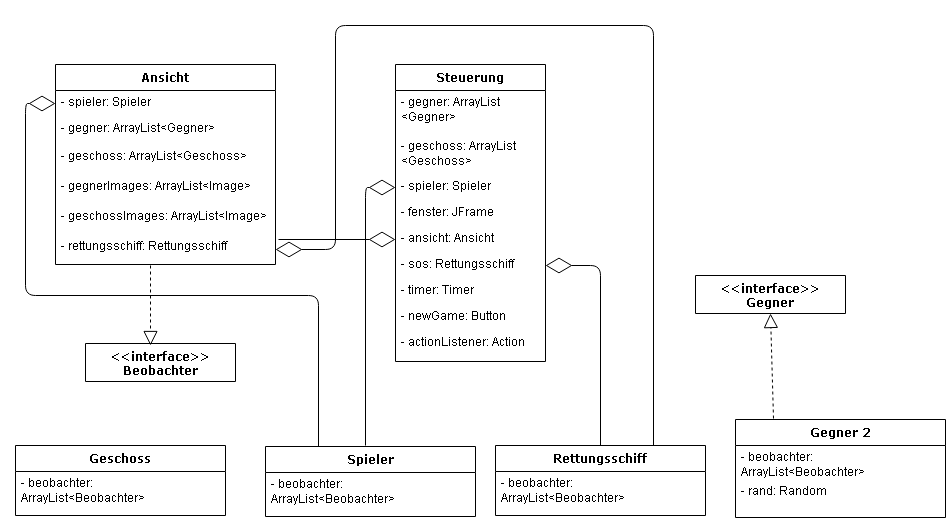

The diagram above was exported from draw.io. Its source (the exported page's mxGraphModel, read from the mxfile embedded in the PNG):
<mxGraphModel dx="754" dy="737" grid="1" gridSize="10" guides="1" tooltips="1" connect="1" arrows="1" fold="1" page="1" pageScale="1" pageWidth="1100" pageHeight="850" background="#ffffff" math="0" shadow="0">
  <root>
    <mxCell id="0" />
    <mxCell id="1" parent="0" />
    <mxCell id="78961159f06e98e8-17" value="Steuerung" style="swimlane;html=1;fontStyle=1;align=center;verticalAlign=top;childLayout=stackLayout;horizontal=1;startSize=26;horizontalStack=0;resizeParent=1;resizeLast=0;collapsible=1;marginBottom=0;swimlaneFillColor=#ffffff;rounded=0;shadow=0;comic=0;labelBackgroundColor=none;strokeColor=#000000;strokeWidth=1;fillColor=none;fontFamily=Verdana;fontSize=12;fontColor=#000000;" parent="1" vertex="1">
      <mxGeometry x="490" y="219" width="150" height="297" as="geometry" />
    </mxCell>
    <mxCell id="78961159f06e98e8-21" value="- gegner: ArrayList &amp;lt;Gegner&amp;gt;&lt;br&gt;&lt;br&gt;" style="text;html=1;strokeColor=none;fillColor=none;align=left;verticalAlign=top;spacingLeft=4;spacingRight=4;whiteSpace=wrap;overflow=hidden;rotatable=0;points=[[0,0.5],[1,0.5]];portConstraint=eastwest;" parent="78961159f06e98e8-17" vertex="1">
      <mxGeometry y="26" width="150" height="44" as="geometry" />
    </mxCell>
    <mxCell id="78961159f06e98e8-23" value="- geschoss: ArrayList &amp;lt;Geschoss&amp;gt;" style="text;html=1;strokeColor=none;fillColor=none;align=left;verticalAlign=top;spacingLeft=4;spacingRight=4;whiteSpace=wrap;overflow=hidden;rotatable=0;points=[[0,0.5],[1,0.5]];portConstraint=eastwest;" parent="78961159f06e98e8-17" vertex="1">
      <mxGeometry y="70" width="150" height="40" as="geometry" />
    </mxCell>
    <mxCell id="78961159f06e98e8-25" value="- spieler: Spieler" style="text;html=1;strokeColor=none;fillColor=none;align=left;verticalAlign=top;spacingLeft=4;spacingRight=4;whiteSpace=wrap;overflow=hidden;rotatable=0;points=[[0,0.5],[1,0.5]];portConstraint=eastwest;" parent="78961159f06e98e8-17" vertex="1">
      <mxGeometry y="110" width="150" height="26" as="geometry" />
    </mxCell>
    <mxCell id="78961159f06e98e8-26" value="- fenster: JFrame" style="text;html=1;strokeColor=none;fillColor=none;align=left;verticalAlign=top;spacingLeft=4;spacingRight=4;whiteSpace=wrap;overflow=hidden;rotatable=0;points=[[0,0.5],[1,0.5]];portConstraint=eastwest;" parent="78961159f06e98e8-17" vertex="1">
      <mxGeometry y="136" width="150" height="26" as="geometry" />
    </mxCell>
    <mxCell id="78961159f06e98e8-24" value="- ansicht: Ansicht" style="text;html=1;strokeColor=none;fillColor=none;align=left;verticalAlign=top;spacingLeft=4;spacingRight=4;whiteSpace=wrap;overflow=hidden;rotatable=0;points=[[0,0.5],[1,0.5]];portConstraint=eastwest;" parent="78961159f06e98e8-17" vertex="1">
      <mxGeometry y="162" width="150" height="26" as="geometry" />
    </mxCell>
    <mxCell id="78961159f06e98e8-27" value="- sos: Rettungsschiff" style="text;html=1;strokeColor=none;fillColor=none;align=left;verticalAlign=top;spacingLeft=4;spacingRight=4;whiteSpace=wrap;overflow=hidden;rotatable=0;points=[[0,0.5],[1,0.5]];portConstraint=eastwest;" parent="78961159f06e98e8-17" vertex="1">
      <mxGeometry y="188" width="150" height="26" as="geometry" />
    </mxCell>
    <mxCell id="uhfgHGWa931Z-qZIvGCq-18" value="- timer: Timer" style="text;html=1;strokeColor=none;fillColor=none;align=left;verticalAlign=top;spacingLeft=4;spacingRight=4;whiteSpace=wrap;overflow=hidden;rotatable=0;points=[[0,0.5],[1,0.5]];portConstraint=eastwest;" parent="78961159f06e98e8-17" vertex="1">
      <mxGeometry y="214" width="150" height="26" as="geometry" />
    </mxCell>
    <mxCell id="uhfgHGWa931Z-qZIvGCq-19" value="- newGame: Button" style="text;html=1;strokeColor=none;fillColor=none;align=left;verticalAlign=top;spacingLeft=4;spacingRight=4;whiteSpace=wrap;overflow=hidden;rotatable=0;points=[[0,0.5],[1,0.5]];portConstraint=eastwest;" parent="78961159f06e98e8-17" vertex="1">
      <mxGeometry y="240" width="150" height="26" as="geometry" />
    </mxCell>
    <mxCell id="uhfgHGWa931Z-qZIvGCq-20" value="- actionListener: Action" style="text;html=1;strokeColor=none;fillColor=none;align=left;verticalAlign=top;spacingLeft=4;spacingRight=4;whiteSpace=wrap;overflow=hidden;rotatable=0;points=[[0,0.5],[1,0.5]];portConstraint=eastwest;" parent="78961159f06e98e8-17" vertex="1">
      <mxGeometry y="266" width="150" height="26" as="geometry" />
    </mxCell>
    <mxCell id="78961159f06e98e8-30" value="Ansicht" style="swimlane;html=1;fontStyle=1;align=center;verticalAlign=top;childLayout=stackLayout;horizontal=1;startSize=26;horizontalStack=0;resizeParent=1;resizeLast=0;collapsible=1;marginBottom=0;swimlaneFillColor=#ffffff;rounded=0;shadow=0;comic=0;labelBackgroundColor=none;strokeColor=#000000;strokeWidth=1;fillColor=none;fontFamily=Verdana;fontSize=12;fontColor=#000000;" parent="1" vertex="1">
      <mxGeometry x="150" y="219" width="220" height="200" as="geometry" />
    </mxCell>
    <mxCell id="78961159f06e98e8-31" value="- spieler: Spieler" style="text;html=1;strokeColor=none;fillColor=none;align=left;verticalAlign=top;spacingLeft=4;spacingRight=4;whiteSpace=wrap;overflow=hidden;rotatable=0;points=[[0,0.5],[1,0.5]];portConstraint=eastwest;" parent="78961159f06e98e8-30" vertex="1">
      <mxGeometry y="26" width="220" height="26" as="geometry" />
    </mxCell>
    <mxCell id="78961159f06e98e8-32" value="- gegner: ArrayList&amp;lt;Gegner&amp;gt;&amp;nbsp;" style="text;html=1;strokeColor=none;fillColor=none;align=left;verticalAlign=top;spacingLeft=4;spacingRight=4;whiteSpace=wrap;overflow=hidden;rotatable=0;points=[[0,0.5],[1,0.5]];portConstraint=eastwest;" parent="78961159f06e98e8-30" vertex="1">
      <mxGeometry y="52" width="220" height="28" as="geometry" />
    </mxCell>
    <mxCell id="78961159f06e98e8-33" value="- geschoss: ArrayList&amp;lt;Geschoss&amp;gt;&lt;br&gt;" style="text;html=1;strokeColor=none;fillColor=none;align=left;verticalAlign=top;spacingLeft=4;spacingRight=4;whiteSpace=wrap;overflow=hidden;rotatable=0;points=[[0,0.5],[1,0.5]];portConstraint=eastwest;" parent="78961159f06e98e8-30" vertex="1">
      <mxGeometry y="80" width="220" height="30" as="geometry" />
    </mxCell>
    <mxCell id="uhfgHGWa931Z-qZIvGCq-15" value="- gegnerImages: ArrayList&amp;lt;Image&amp;gt;" style="text;html=1;strokeColor=none;fillColor=none;align=left;verticalAlign=top;spacingLeft=4;spacingRight=4;whiteSpace=wrap;overflow=hidden;rotatable=0;points=[[0,0.5],[1,0.5]];portConstraint=eastwest;" parent="78961159f06e98e8-30" vertex="1">
      <mxGeometry y="110" width="220" height="30" as="geometry" />
    </mxCell>
    <mxCell id="78961159f06e98e8-34" value="- geschossImages: ArrayList&amp;lt;Image&amp;gt;" style="text;html=1;strokeColor=none;fillColor=none;align=left;verticalAlign=top;spacingLeft=4;spacingRight=4;whiteSpace=wrap;overflow=hidden;rotatable=0;points=[[0,0.5],[1,0.5]];portConstraint=eastwest;" parent="78961159f06e98e8-30" vertex="1">
      <mxGeometry y="140" width="220" height="30" as="geometry" />
    </mxCell>
    <mxCell id="78961159f06e98e8-36" value="- rettungsschiff: Rettungsschiff" style="text;html=1;strokeColor=none;fillColor=none;align=left;verticalAlign=top;spacingLeft=4;spacingRight=4;whiteSpace=wrap;overflow=hidden;rotatable=0;points=[[0,0.5],[1,0.5]];portConstraint=eastwest;" parent="78961159f06e98e8-30" vertex="1">
      <mxGeometry y="170" width="220" height="30" as="geometry" />
    </mxCell>
    <mxCell id="78961159f06e98e8-43" value="Rettungsschiff" style="swimlane;html=1;fontStyle=1;align=center;verticalAlign=top;childLayout=stackLayout;horizontal=1;startSize=26;horizontalStack=0;resizeParent=1;resizeLast=0;collapsible=1;marginBottom=0;swimlaneFillColor=#ffffff;rounded=0;shadow=0;comic=0;labelBackgroundColor=none;strokeColor=#000000;strokeWidth=1;fillColor=none;fontFamily=Verdana;fontSize=12;fontColor=#000000;" parent="1" vertex="1">
      <mxGeometry x="590" y="600" width="210" height="70" as="geometry" />
    </mxCell>
    <mxCell id="78961159f06e98e8-44" value="- beobachter: ArrayList&amp;lt;Beobachter&amp;gt;" style="text;html=1;strokeColor=none;fillColor=none;align=left;verticalAlign=top;spacingLeft=4;spacingRight=4;whiteSpace=wrap;overflow=hidden;rotatable=0;points=[[0,0.5],[1,0.5]];portConstraint=eastwest;" parent="78961159f06e98e8-43" vertex="1">
      <mxGeometry y="26" width="210" height="44" as="geometry" />
    </mxCell>
    <mxCell id="78961159f06e98e8-56" value="Geschoss" style="swimlane;html=1;fontStyle=1;align=center;verticalAlign=top;childLayout=stackLayout;horizontal=1;startSize=26;horizontalStack=0;resizeParent=1;resizeLast=0;collapsible=1;marginBottom=0;swimlaneFillColor=#ffffff;rounded=0;shadow=0;comic=0;labelBackgroundColor=none;strokeColor=#000000;strokeWidth=1;fillColor=none;fontFamily=Verdana;fontSize=12;fontColor=#000000;" parent="1" vertex="1">
      <mxGeometry x="110" y="600" width="210" height="70" as="geometry" />
    </mxCell>
    <mxCell id="78961159f06e98e8-57" value="- beobachter: ArrayList&amp;lt;Beobachter&amp;gt;" style="text;html=1;strokeColor=none;fillColor=none;align=left;verticalAlign=top;spacingLeft=4;spacingRight=4;whiteSpace=wrap;overflow=hidden;rotatable=0;points=[[0,0.5],[1,0.5]];portConstraint=eastwest;" parent="78961159f06e98e8-56" vertex="1">
      <mxGeometry y="26" width="210" height="44" as="geometry" />
    </mxCell>
    <mxCell id="78961159f06e98e8-69" value="Spieler" style="swimlane;html=1;fontStyle=1;align=center;verticalAlign=top;childLayout=stackLayout;horizontal=1;startSize=26;horizontalStack=0;resizeParent=1;resizeLast=0;collapsible=1;marginBottom=0;swimlaneFillColor=#ffffff;rounded=0;shadow=0;comic=0;labelBackgroundColor=none;strokeColor=#000000;strokeWidth=1;fillColor=none;fontFamily=Verdana;fontSize=12;fontColor=#000000;" parent="1" vertex="1">
      <mxGeometry x="360" y="601" width="210" height="70" as="geometry" />
    </mxCell>
    <mxCell id="78961159f06e98e8-70" value="- beobachter: ArrayList&amp;lt;Beobachter&amp;gt;" style="text;html=1;strokeColor=none;fillColor=none;align=left;verticalAlign=top;spacingLeft=4;spacingRight=4;whiteSpace=wrap;overflow=hidden;rotatable=0;points=[[0,0.5],[1,0.5]];portConstraint=eastwest;" parent="78961159f06e98e8-69" vertex="1">
      <mxGeometry y="26" width="210" height="44" as="geometry" />
    </mxCell>
    <mxCell id="78961159f06e98e8-82" value="Gegner 2" style="swimlane;html=1;fontStyle=1;align=center;verticalAlign=top;childLayout=stackLayout;horizontal=1;startSize=26;horizontalStack=0;resizeParent=1;resizeLast=0;collapsible=1;marginBottom=0;swimlaneFillColor=#ffffff;rounded=0;shadow=0;comic=0;labelBackgroundColor=none;strokeColor=#000000;strokeWidth=1;fillColor=none;fontFamily=Verdana;fontSize=12;fontColor=#000000;" parent="1" vertex="1">
      <mxGeometry x="830" y="574" width="210" height="98" as="geometry" />
    </mxCell>
    <mxCell id="78961159f06e98e8-83" value="- beobachter: ArrayList&amp;lt;Beobachter&amp;gt;" style="text;html=1;strokeColor=none;fillColor=none;align=left;verticalAlign=top;spacingLeft=4;spacingRight=4;whiteSpace=wrap;overflow=hidden;rotatable=0;points=[[0,0.5],[1,0.5]];portConstraint=eastwest;" parent="78961159f06e98e8-82" vertex="1">
      <mxGeometry y="26" width="210" height="34" as="geometry" />
    </mxCell>
    <mxCell id="78961159f06e98e8-94" value="- rand: Random" style="text;html=1;strokeColor=none;fillColor=none;align=left;verticalAlign=top;spacingLeft=4;spacingRight=4;whiteSpace=wrap;overflow=hidden;rotatable=0;points=[[0,0.5],[1,0.5]];portConstraint=eastwest;" parent="78961159f06e98e8-82" vertex="1">
      <mxGeometry y="60" width="210" height="30" as="geometry" />
    </mxCell>
    <mxCell id="78961159f06e98e8-95" value="&lt;span&gt;&amp;lt;&amp;lt;&lt;/span&gt;&lt;span&gt;interface&amp;gt;&amp;gt; &lt;br&gt;Gegner&lt;/span&gt;&lt;br&gt;" style="swimlane;html=1;fontStyle=1;align=center;verticalAlign=top;childLayout=stackLayout;horizontal=1;startSize=38;horizontalStack=0;resizeParent=1;resizeLast=0;collapsible=1;marginBottom=0;swimlaneFillColor=#ffffff;rounded=0;shadow=0;comic=0;labelBackgroundColor=none;strokeColor=#000000;strokeWidth=1;fillColor=none;fontFamily=Verdana;fontSize=12;fontColor=#000000;" parent="1" vertex="1">
      <mxGeometry x="790" y="430" width="150" height="38" as="geometry" />
    </mxCell>
    <mxCell id="78961159f06e98e8-108" value="&lt;span&gt;&amp;lt;&amp;lt;interface&lt;/span&gt;&lt;span&gt;&amp;gt;&amp;gt;&lt;/span&gt;&lt;span&gt;&lt;br&gt;&lt;/span&gt;Beobachter" style="swimlane;html=1;fontStyle=1;align=center;verticalAlign=top;childLayout=stackLayout;horizontal=1;startSize=78;horizontalStack=0;resizeParent=1;resizeLast=0;collapsible=1;marginBottom=0;swimlaneFillColor=#ffffff;rounded=0;shadow=0;comic=0;labelBackgroundColor=none;strokeColor=#000000;strokeWidth=1;fillColor=none;fontFamily=Verdana;fontSize=12;fontColor=#000000;" parent="1" vertex="1">
      <mxGeometry x="180" y="498" width="150" height="38" as="geometry" />
    </mxCell>
    <mxCell id="uhfgHGWa931Z-qZIvGCq-23" value="" style="endArrow=block;dashed=1;endFill=0;endSize=12;html=1;exitX=0.181;exitY=-0.013;exitDx=0;exitDy=0;exitPerimeter=0;entryX=0.5;entryY=1;entryDx=0;entryDy=0;" parent="1" source="78961159f06e98e8-82" target="78961159f06e98e8-95" edge="1">
      <mxGeometry width="160" relative="1" as="geometry">
        <mxPoint x="110" y="680" as="sourcePoint" />
        <mxPoint x="270" y="680" as="targetPoint" />
      </mxGeometry>
    </mxCell>
    <mxCell id="uhfgHGWa931Z-qZIvGCq-25" value="" style="endArrow=block;dashed=1;endFill=0;endSize=12;html=1;exitX=0.432;exitY=1.033;exitDx=0;exitDy=0;exitPerimeter=0;" parent="1" source="78961159f06e98e8-36" edge="1">
      <mxGeometry width="160" relative="1" as="geometry">
        <mxPoint x="130" y="520" as="sourcePoint" />
        <mxPoint x="245" y="500" as="targetPoint" />
      </mxGeometry>
    </mxCell>
    <mxCell id="uhfgHGWa931Z-qZIvGCq-28" value="" style="endArrow=diamondThin;endFill=0;endSize=24;html=1;entryX=0;entryY=0.5;entryDx=0;entryDy=0;" parent="1" target="78961159f06e98e8-25" edge="1">
      <mxGeometry width="160" relative="1" as="geometry">
        <mxPoint x="460" y="600" as="sourcePoint" />
        <mxPoint x="270" y="680" as="targetPoint" />
        <Array as="points">
          <mxPoint x="460" y="342" />
        </Array>
      </mxGeometry>
    </mxCell>
    <mxCell id="uhfgHGWa931Z-qZIvGCq-29" value="" style="endArrow=diamondThin;endFill=0;endSize=24;html=1;entryX=0;entryY=0.5;entryDx=0;entryDy=0;" parent="1" target="78961159f06e98e8-24" edge="1">
      <mxGeometry width="160" relative="1" as="geometry">
        <mxPoint x="373" y="394" as="sourcePoint" />
        <mxPoint x="270" y="680" as="targetPoint" />
      </mxGeometry>
    </mxCell>
    <mxCell id="uhfgHGWa931Z-qZIvGCq-30" value="" style="endArrow=diamondThin;endFill=0;endSize=24;html=1;entryX=1;entryY=0.5;entryDx=0;entryDy=0;exitX=0.5;exitY=0;exitDx=0;exitDy=0;" parent="1" source="78961159f06e98e8-43" target="78961159f06e98e8-27" edge="1">
      <mxGeometry width="160" relative="1" as="geometry">
        <mxPoint x="110" y="680" as="sourcePoint" />
        <mxPoint x="270" y="680" as="targetPoint" />
        <Array as="points">
          <mxPoint x="695" y="420" />
        </Array>
      </mxGeometry>
    </mxCell>
    <mxCell id="uhfgHGWa931Z-qZIvGCq-37" value="" style="endArrow=diamondThin;endFill=0;endSize=24;html=1;entryX=0;entryY=0.5;entryDx=0;entryDy=0;exitX=0.25;exitY=0;exitDx=0;exitDy=0;" parent="1" source="78961159f06e98e8-69" target="78961159f06e98e8-31" edge="1">
      <mxGeometry width="160" relative="1" as="geometry">
        <mxPoint x="110" y="680" as="sourcePoint" />
        <mxPoint x="270" y="680" as="targetPoint" />
        <Array as="points">
          <mxPoint x="413" y="450" />
          <mxPoint x="120" y="450" />
          <mxPoint x="120" y="258" />
        </Array>
      </mxGeometry>
    </mxCell>
    <mxCell id="uhfgHGWa931Z-qZIvGCq-40" value="" style="endArrow=diamondThin;endFill=0;endSize=24;html=1;entryX=1;entryY=0.5;entryDx=0;entryDy=0;exitX=0.75;exitY=0;exitDx=0;exitDy=0;" parent="1" source="78961159f06e98e8-43" target="78961159f06e98e8-36" edge="1">
      <mxGeometry width="160" relative="1" as="geometry">
        <mxPoint x="80" y="680" as="sourcePoint" />
        <mxPoint x="240" y="680" as="targetPoint" />
        <Array as="points">
          <mxPoint x="748" y="180" />
          <mxPoint x="430" y="180" />
          <mxPoint x="430" y="404" />
        </Array>
      </mxGeometry>
    </mxCell>
  </root>
</mxGraphModel>